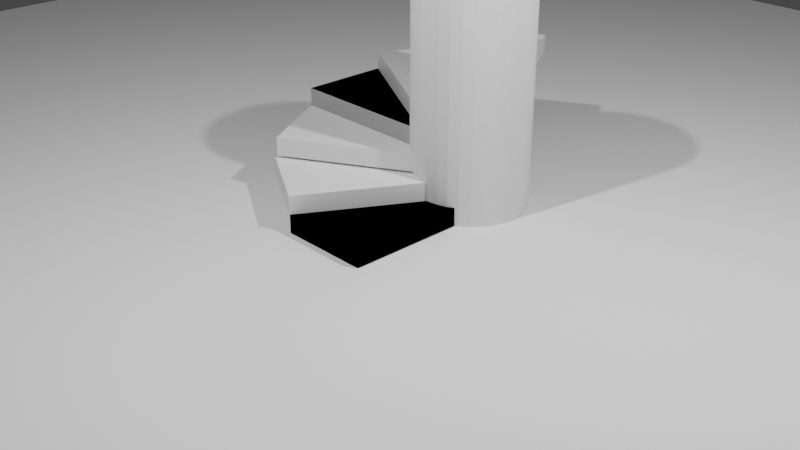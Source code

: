 # Source: Staiers.blend  (saved by Blender 2.81.16; exported with 4.5.12 LTS)
import bpy
from mathutils import Matrix  # noqa: F401  (used for matrix-valued properties, if any)

bpy.ops.wm.read_factory_settings(use_empty=True)
scene = bpy.context.scene
scene.name = 'Scene'

# ---- collections
col_collection = bpy.data.collections.new('Collection'); scene.collection.children.link(col_collection)
col_stairs = bpy.data.collections.new('Stairs'); scene.collection.children.link(col_stairs)

# ---- materials (node trees are filled in below, after node groups)
mat_material = bpy.data.materials.new('Material')
mat_material.alpha_threshold = 0.0
mat_material.use_transparent_shadow = False
mat_material.line_color = (0.0, 0.0, 0.0, 1.0)

# ---- material node trees
mat_material.use_nodes = True; mat_material.node_tree.nodes.clear()
_N = mat_material.node_tree.nodes; _L = mat_material.node_tree.links
n0 = _N.new('ShaderNodeOutputMaterial'); n0.name = 'Material Output'; n0.location = (300, 300)
n1 = _N.new('ShaderNodeBsdfPrincipled'); n1.name = 'Principled BSDF'; n1.location = (10, 300)
n1.distribution = 'GGX'
n1.subsurface_method = 'BURLEY'
n1.inputs[2].default_value = 0.4
n1.inputs[3].default_value = 1.45
n1.inputs[27].default_value = (0.0, 0.0, 0.0, 1.0)
n1.inputs[28].default_value = 1.0
_L.new(n1.outputs[0], n0.inputs[0])
n0.is_active_output = True

# ---- world
world_world = bpy.data.worlds.new('World'); scene.world = world_world
world_world.use_nodes = True; world_world.node_tree.nodes.clear()
_N = world_world.node_tree.nodes; _L = world_world.node_tree.links
n0 = _N.new('ShaderNodeOutputWorld'); n0.name = 'World Output'; n0.location = (300, 300)
n1 = _N.new('ShaderNodeBackground'); n1.name = 'Background'; n1.location = (10, 300)
n1.inputs[0].default_value = (0.05088, 0.05088, 0.05088, 1.0)
_L.new(n1.outputs[0], n0.inputs[0])
n0.is_active_output = True
world_world.color = (0.05088, 0.05088, 0.05088)
world_world.use_sun_shadow = False
world_world.sun_shadow_jitter_overblur = 0.0

# ---- cameras
cam_camera = bpy.data.cameras.new('Camera')
cam_camera.clip_end = 100.0
cam_camera.ortho_scale = 7.314

# ---- lights
light_light = bpy.data.lights.new('Light', 'POINT')
light_light.transmission_factor = 0.0
light_light.energy = 1000.0
light_light.shadow_soft_size = 0.1
light_light.shadow_maximum_resolution = 0.006
light_light.use_absolute_resolution = True
light_light_001 = bpy.data.lights.new('Light.001', 'POINT')
light_light_001.transmission_factor = 0.0
light_light_001.energy = 1000.0
light_light_001.shadow_soft_size = 0.1
light_light_001.shadow_maximum_resolution = 0.006
light_light_001.use_absolute_resolution = True

# ---- meshes
me_cylinder = bpy.data.meshes.new('Cylinder')
me_cylinder.from_pydata([(0.0, 0.6216, -1.235), (0.0, 0.6216, 1.235), (0.1213, 0.6096, -1.235), (0.1213, 0.6096, 1.235), (0.2379, 0.5743, -1.235), (0.2379, 0.5743, 1.235), (0.3453, 0.5168, -1.235), (0.3453, 0.5168, 1.235), (0.4395, 0.4395, -1.235), (0.4395, 0.4395, 1.235), (0.5168, 0.3453, -1.235), (0.5168, 0.3453, 1.235), (0.5743, 0.2379, -1.235), (0.5743, 0.2379, 1.235), (0.6096, 0.1213, -1.235), (0.6096, 0.1213, 1.235), (0.6216, 4.693e-08, -1.235), (0.6216, 4.693e-08, 1.235), (0.6096, -0.1213, -1.235), (0.6096, -0.1213, 1.235), (0.5743, -0.2379, -1.235), (0.5743, -0.2379, 1.235), (0.5168, -0.3453, -1.235), (0.5168, -0.3453, 1.235), (0.4395, -0.4395, -1.235), (0.4395, -0.4395, 1.235), (0.3453, -0.5168, -1.235), (0.3453, -0.5168, 1.235), (0.2379, -0.5743, -1.235), (0.2379, -0.5743, 1.235), (0.1213, -0.6096, -1.235), (0.1213, -0.6096, 1.235), (-2.025e-07, -0.6216, -1.235), (-2.025e-07, -0.6216, 1.235), (-0.1213, -0.6096, -1.235), (-0.1213, -0.6096, 1.235), (-0.2379, -0.5743, -1.235), (-0.2379, -0.5743, 1.235), (-0.3453, -0.5168, -1.235), (-0.3453, -0.5168, 1.235), (-0.4395, -0.4395, -1.235), (-0.4395, -0.4395, 1.235), (-0.5168, -0.3453, -1.235), (-0.5168, -0.3453, 1.235), (-0.5743, -0.2379, -1.235), (-0.5743, -0.2379, 1.235), (-0.6096, -0.1213, -1.235), (-0.6096, -0.1213, 1.235), (-0.6216, 6.002e-07, -1.235), (-0.6216, 6.002e-07, 1.235), (-0.6096, 0.1213, -1.235), (-0.6096, 0.1213, 1.235), (-0.5743, 0.2379, -1.235), (-0.5743, 0.2379, 1.235), (-0.5168, 0.3453, -1.235), (-0.5168, 0.3453, 1.235), (-0.4395, 0.4395, -1.235), (-0.4395, 0.4395, 1.235), (-0.3453, 0.5168, -1.235), (-0.3453, 0.5168, 1.235), (-0.2379, 0.5743, -1.235), (-0.2379, 0.5743, 1.235), (-0.1213, 0.6096, -1.235), (-0.1213, 0.6096, 1.235)], [], [(0, 1, 3, 2), (2, 3, 5, 4), (4, 5, 7, 6), (6, 7, 9, 8), (8, 9, 11, 10), (10, 11, 13, 12), (12, 13, 15, 14), (14, 15, 17, 16), (16, 17, 19, 18), (18, 19, 21, 20), (20, 21, 23, 22), (22, 23, 25, 24), (24, 25, 27, 26), (26, 27, 29, 28), (28, 29, 31, 30), (30, 31, 33, 32), (32, 33, 35, 34), (34, 35, 37, 36), (36, 37, 39, 38), (38, 39, 41, 40), (40, 41, 43, 42), (42, 43, 45, 44), (44, 45, 47, 46), (46, 47, 49, 48), (48, 49, 51, 50), (50, 51, 53, 52), (52, 53, 55, 54), (54, 55, 57, 56), (56, 57, 59, 58), (58, 59, 61, 60), (3, 1, 63, 61, 59, 57, 55, 53, 51, 49, 47, 45, 43, 41, 39, 37, 35, 33, 31, 29, 27, 25, 23, 21, 19, 17, 15, 13, 11, 9, 7, 5), (60, 61, 63, 62), (62, 63, 1, 0), (0, 2, 4, 6, 8, 10, 12, 14, 16, 18, 20, 22, 24, 26, 28, 30, 32, 34, 36, 38, 40, 42, 44, 46, 48, 50, 52, 54, 56, 58, 60, 62)])
_uv = me_cylinder.uv_layers.new(name='UVMap')
_uv.uv.foreach_set('vector', [1.0, 0.5, 1.0, 1.0, 0.9688, 1.0, 0.9688, 0.5, 0.9688, 0.5, 0.9688, 1.0, 0.9375, 1.0, 0.9375, 0.5, 0.9375, 0.5, 0.9375, 1.0, 0.9062, 1.0, 0.9062, 0.5, 0.9062, 0.5, 0.9062, 1.0, 0.875, 1.0, 0.875, 0.5, 0.875, 0.5, 0.875, 1.0, 0.8438, 1.0, 0.8438, 0.5, 0.8438, 0.5, 0.8438, 1.0, 0.8125, 1.0, 0.8125, 0.5, 0.8125, 0.5, 0.8125, 1.0, 0.7812, 1.0, 0.7812, 0.5, 0.7812, 0.5, 0.7812, 1.0, 0.75, 1.0, 0.75, 0.5, 0.75, 0.5, 0.75, 1.0, 0.7188, 1.0, 0.7188, 0.5, 0.7188, 0.5, 0.7188, 1.0, 0.6875, 1.0, 0.6875, 0.5, 0.6875, 0.5, 0.6875, 1.0, 0.6562, 1.0, 0.6562, 0.5, 0.6562, 0.5, 0.6562, 1.0, 0.625, 1.0, 0.625, 0.5, 0.625, 0.5, 0.625, 1.0, 0.5938, 1.0, 0.5938, 0.5, 0.5938, 0.5, 0.5938, 1.0, 0.5625, 1.0, 0.5625, 0.5, 0.5625, 0.5, 0.5625, 1.0, 0.5312, 1.0, 0.5312, 0.5, 0.5312, 0.5, 0.5312, 1.0, 0.5, 1.0, 0.5, 0.5, 0.5, 0.5, 0.5, 1.0, 0.4688, 1.0, 0.4688, 0.5, 0.4688, 0.5, 0.4688, 1.0, 0.4375, 1.0, 0.4375, 0.5, 0.4375, 0.5, 0.4375, 1.0, 0.4062, 1.0, 0.4062, 0.5, 0.4062, 0.5, 0.4062, 1.0, 0.375, 1.0, 0.375, 0.5, 0.375, 0.5, 0.375, 1.0, 0.3438, 1.0, 0.3438, 0.5, 0.3438, 0.5, 0.3438, 1.0, 0.3125, 1.0, 0.3125, 0.5, 0.3125, 0.5, 0.3125, 1.0, 0.2812, 1.0, 0.2812, 0.5, 0.2812, 0.5, 0.2812, 1.0, 0.25, 1.0, 0.25, 0.5, 0.25, 0.5, 0.25, 1.0, 0.2188, 1.0, 0.2188, 0.5, 0.2188, 0.5, 0.2188, 1.0, 0.1875, 1.0, 0.1875, 0.5, 0.1875, 0.5, 0.1875, 1.0, 0.1562, 1.0, 0.1562, 0.5, 0.1562, 0.5, 0.1562, 1.0, 0.125, 1.0, 0.125, 0.5, 0.125, 0.5, 0.125, 1.0, 0.09375, 1.0, 0.09375, 0.5, 0.09375, 0.5, 0.09375, 1.0, 0.0625, 1.0, 0.0625, 0.5, 0.2968, 0.4854, 0.25, 0.49, 0.2032, 0.4854, 0.1582, 0.4717, 0.1167, 0.4496, 0.08029, 0.4197, 0.05045, 0.3833, 0.02827, 0.3418, 0.01461, 0.2968, 0.01, 0.25, 0.01461, 0.2032, 0.02827, 0.1582, 0.05045, 0.1167, 0.08029, 0.08029, 0.1167, 0.05045, 0.1582, 0.02827, 0.2032, 0.01461, 0.25, 0.01, 0.2968, 0.01461, 0.3418, 0.02827, 0.3833, 0.05045, 0.4197, 0.08029, 0.4496, 0.1167, 0.4717, 0.1582, 0.4854, 0.2032, 0.49, 0.25, 0.4854, 0.2968, 0.4717, 0.3418, 0.4496, 0.3833, 0.4197, 0.4197, 0.3833, 0.4496, 0.3418, 0.4717, 0.0625, 0.5, 0.0625, 1.0, 0.03125, 1.0, 0.03125, 0.5, 0.03125, 0.5, 0.03125, 1.0, 0.0, 1.0, 0.0, 0.5, 0.75, 0.49, 0.7968, 0.4854, 0.8418, 0.4717, 0.8833, 0.4496, 0.9197, 0.4197, 0.9496, 0.3833, 0.9717, 0.3418, 0.9854, 0.2968, 0.99, 0.25, 0.9854, 0.2032, 0.9717, 0.1582, 0.9496, 0.1167, 0.9197, 0.08029, 0.8833, 0.05045, 0.8418, 0.02827, 0.7968, 0.01461, 0.75, 0.01, 0.7032, 0.01461, 0.6582, 0.02827, 0.6167, 0.05045, 0.5803, 0.08029, 0.5504, 0.1167, 0.5283, 0.1582, 0.5146, 0.2032, 0.51, 0.25, 0.5146, 0.2968, 0.5283, 0.3418, 0.5504, 0.3833, 0.5803, 0.4197, 0.6167, 0.4496, 0.6582, 0.4717, 0.7032, 0.4854])
me_cylinder.use_remesh_fix_poles = True
me_cylinder.use_remesh_preserve_attributes = False
me_cylinder.use_mirror_vertex_groups = False
me_cylinder.update()
me_plane = bpy.data.meshes.new('Plane')
me_plane.from_pydata([(-10.06, -10.06, 0.0), (10.06, -10.06, 0.0), (-10.06, 10.06, 0.0), (10.06, 10.06, 0.0)], [], [(0, 1, 3, 2)])
_uv = me_plane.uv_layers.new(name='UVMap')
_uv.uv.foreach_set('vector', [0.0, 0.0, 1.0, 0.0, 1.0, 1.0, 0.0, 1.0])
me_plane.use_remesh_fix_poles = True
me_plane.use_remesh_preserve_attributes = False
me_plane.use_mirror_vertex_groups = False
me_plane.update()
me_cube = bpy.data.meshes.new('Cube')
me_cube.from_pydata([(0.5, 1.0, 0.1), (0.5, 1.0, -0.1), (0.5, -1.0, 0.1), (0.5, -1.0, -0.1), (-0.5, 1.0, 0.1), (-0.5, 1.0, -0.1), (-0.5, -1.0, 0.1), (-0.5, -1.0, -0.1)], [], [(0, 4, 6, 2), (3, 2, 6, 7), (7, 6, 4, 5), (5, 1, 3, 7), (1, 0, 2, 3), (5, 4, 0, 1)])
_uv = me_cube.uv_layers.new(name='UVMap')
_uv.uv.foreach_set('vector', [0.625, 0.5, 0.875, 0.5, 0.875, 0.75, 0.625, 0.75, 0.375, 0.75, 0.625, 0.75, 0.625, 1.0, 0.375, 1.0, 0.375, 0.0, 0.625, 0.0, 0.625, 0.25, 0.375, 0.25, 0.125, 0.5, 0.375, 0.5, 0.375, 0.75, 0.125, 0.75, 0.375, 0.5, 0.625, 0.5, 0.625, 0.75, 0.375, 0.75, 0.375, 0.25, 0.625, 0.25, 0.625, 0.5, 0.375, 0.5])
me_cube.materials.append(mat_material)
me_cube.use_remesh_preserve_volume = False
me_cube.use_remesh_preserve_attributes = False
me_cube.use_mirror_vertex_groups = False
me_cube.update()
me_cube_005 = bpy.data.meshes.new('Cube.005')
me_cube_005.from_pydata([(0.933, 0.616, 0.1), (0.933, 0.616, -0.1), (-0.06699, -1.116, 0.1), (-0.06699, -1.116, -0.1), (0.06699, 1.116, 0.1), (0.06699, 1.116, -0.1), (-0.933, -0.616, 0.1), (-0.933, -0.616, -0.1)], [], [(0, 4, 6, 2), (3, 2, 6, 7), (7, 6, 4, 5), (5, 1, 3, 7), (1, 0, 2, 3), (5, 4, 0, 1)])
_uv = me_cube_005.uv_layers.new(name='UVMap')
_uv.uv.foreach_set('vector', [0.625, 0.5, 0.875, 0.5, 0.875, 0.75, 0.625, 0.75, 0.375, 0.75, 0.625, 0.75, 0.625, 1.0, 0.375, 1.0, 0.375, 0.0, 0.625, 0.0, 0.625, 0.25, 0.375, 0.25, 0.125, 0.5, 0.375, 0.5, 0.375, 0.75, 0.125, 0.75, 0.375, 0.5, 0.625, 0.5, 0.625, 0.75, 0.375, 0.75, 0.375, 0.25, 0.625, 0.25, 0.625, 0.5, 0.375, 0.5])
me_cube_005.materials.append(mat_material)
me_cube_005.use_remesh_preserve_volume = False
me_cube_005.use_remesh_preserve_attributes = False
me_cube_005.use_mirror_vertex_groups = False
me_cube_005.update()
me_cube_006 = bpy.data.meshes.new('Cube.006')
me_cube_006.from_pydata([(1.116, 0.06699, 0.1), (1.116, 0.06699, -0.1), (-0.616, -0.933, 0.1), (-0.616, -0.933, -0.1), (0.616, 0.933, 0.1), (0.616, 0.933, -0.1), (-1.116, -0.06699, 0.1), (-1.116, -0.06699, -0.1)], [], [(0, 4, 6, 2), (3, 2, 6, 7), (7, 6, 4, 5), (5, 1, 3, 7), (1, 0, 2, 3), (5, 4, 0, 1)])
_uv = me_cube_006.uv_layers.new(name='UVMap')
_uv.uv.foreach_set('vector', [0.625, 0.5, 0.875, 0.5, 0.875, 0.75, 0.625, 0.75, 0.375, 0.75, 0.625, 0.75, 0.625, 1.0, 0.375, 1.0, 0.375, 0.0, 0.625, 0.0, 0.625, 0.25, 0.375, 0.25, 0.125, 0.5, 0.375, 0.5, 0.375, 0.75, 0.125, 0.75, 0.375, 0.5, 0.625, 0.5, 0.625, 0.75, 0.375, 0.75, 0.375, 0.25, 0.625, 0.25, 0.625, 0.5, 0.375, 0.5])
me_cube_006.materials.append(mat_material)
me_cube_006.use_remesh_preserve_volume = False
me_cube_006.use_remesh_preserve_attributes = False
me_cube_006.use_mirror_vertex_groups = False
me_cube_006.update()
me_cube_007 = bpy.data.meshes.new('Cube.007')
me_cube_007.from_pydata([(0.9999, -0.5001, 0.1), (0.9999, -0.5001, -0.1), (-1.0, -0.4999, 0.1), (-1.0, -0.4999, -0.1), (1.0, 0.4999, 0.1), (1.0, 0.4999, -0.1), (-0.9999, 0.5001, 0.1), (-0.9999, 0.5001, -0.1)], [], [(0, 4, 6, 2), (3, 2, 6, 7), (7, 6, 4, 5), (5, 1, 3, 7), (1, 0, 2, 3), (5, 4, 0, 1)])
_uv = me_cube_007.uv_layers.new(name='UVMap')
_uv.uv.foreach_set('vector', [0.625, 0.5, 0.875, 0.5, 0.875, 0.75, 0.625, 0.75, 0.375, 0.75, 0.625, 0.75, 0.625, 1.0, 0.375, 1.0, 0.375, 0.0, 0.625, 0.0, 0.625, 0.25, 0.375, 0.25, 0.125, 0.5, 0.375, 0.5, 0.375, 0.75, 0.125, 0.75, 0.375, 0.5, 0.625, 0.5, 0.625, 0.75, 0.375, 0.75, 0.375, 0.25, 0.625, 0.25, 0.625, 0.5, 0.375, 0.5])
me_cube_007.materials.append(mat_material)
me_cube_007.use_remesh_preserve_volume = False
me_cube_007.use_remesh_preserve_attributes = False
me_cube_007.use_mirror_vertex_groups = False
me_cube_007.update()
me_cube_009 = bpy.data.meshes.new('Cube.009')
me_cube_009.from_pydata([(0.6159, -0.9331, 0.1), (0.6159, -0.9331, -0.1), (-1.116, 0.06713, 0.1), (-1.116, 0.06713, -0.1), (1.116, -0.06713, 0.1), (1.116, -0.06713, -0.1), (-0.6159, 0.9331, 0.1), (-0.6159, 0.9331, -0.1)], [], [(0, 4, 6, 2), (3, 2, 6, 7), (7, 6, 4, 5), (5, 1, 3, 7), (1, 0, 2, 3), (5, 4, 0, 1)])
_uv = me_cube_009.uv_layers.new(name='UVMap')
_uv.uv.foreach_set('vector', [0.625, 0.5, 0.875, 0.5, 0.875, 0.75, 0.625, 0.75, 0.375, 0.75, 0.625, 0.75, 0.625, 1.0, 0.375, 1.0, 0.375, 0.0, 0.625, 0.0, 0.625, 0.25, 0.375, 0.25, 0.125, 0.5, 0.375, 0.5, 0.375, 0.75, 0.125, 0.75, 0.375, 0.5, 0.625, 0.5, 0.625, 0.75, 0.375, 0.75, 0.375, 0.25, 0.625, 0.25, 0.625, 0.5, 0.375, 0.5])
me_cube_009.materials.append(mat_material)
me_cube_009.use_remesh_preserve_volume = False
me_cube_009.use_remesh_preserve_attributes = False
me_cube_009.use_mirror_vertex_groups = False
me_cube_009.update()
me_cube_010 = bpy.data.meshes.new('Cube.010')
me_cube_010.from_pydata([(0.06684, -1.116, 0.1), (0.06684, -1.116, -0.1), (-0.9329, 0.6161, 0.1), (-0.9329, 0.6161, -0.1), (0.9329, -0.6161, 0.1), (0.9329, -0.6161, -0.1), (-0.06684, 1.116, 0.1), (-0.06684, 1.116, -0.1)], [], [(0, 4, 6, 2), (3, 2, 6, 7), (7, 6, 4, 5), (5, 1, 3, 7), (1, 0, 2, 3), (5, 4, 0, 1)])
_uv = me_cube_010.uv_layers.new(name='UVMap')
_uv.uv.foreach_set('vector', [0.625, 0.5, 0.875, 0.5, 0.875, 0.75, 0.625, 0.75, 0.375, 0.75, 0.625, 0.75, 0.625, 1.0, 0.375, 1.0, 0.375, 0.0, 0.625, 0.0, 0.625, 0.25, 0.375, 0.25, 0.125, 0.5, 0.375, 0.5, 0.375, 0.75, 0.125, 0.75, 0.375, 0.5, 0.625, 0.5, 0.625, 0.75, 0.375, 0.75, 0.375, 0.25, 0.625, 0.25, 0.625, 0.5, 0.375, 0.5])
me_cube_010.materials.append(mat_material)
me_cube_010.use_remesh_preserve_volume = False
me_cube_010.use_remesh_preserve_attributes = False
me_cube_010.use_mirror_vertex_groups = False
me_cube_010.update()
me_cube_004 = bpy.data.meshes.new('Cube.004')
me_cube_004.from_pydata([(0.5, 1.0, 0.1), (0.5, 1.0, -0.1), (0.5, -1.0, 0.1), (0.5, -1.0, -0.1), (-0.5, 1.0, 0.1), (-0.5, 1.0, -0.1), (-0.5, -1.0, 0.1), (-0.5, -1.0, -0.1)], [], [(0, 4, 6, 2), (3, 2, 6, 7), (7, 6, 4, 5), (5, 1, 3, 7), (1, 0, 2, 3), (5, 4, 0, 1)])
_uv = me_cube_004.uv_layers.new(name='UVMap')
_uv.uv.foreach_set('vector', [0.625, 0.5, 0.875, 0.5, 0.875, 0.75, 0.625, 0.75, 0.375, 0.75, 0.625, 0.75, 0.625, 1.0, 0.375, 1.0, 0.375, 0.0, 0.625, 0.0, 0.625, 0.25, 0.375, 0.25, 0.125, 0.5, 0.375, 0.5, 0.375, 0.75, 0.125, 0.75, 0.375, 0.5, 0.625, 0.5, 0.625, 0.75, 0.375, 0.75, 0.375, 0.25, 0.625, 0.25, 0.625, 0.5, 0.375, 0.5])
me_cube_004.materials.append(mat_material)
me_cube_004.use_remesh_preserve_volume = False
me_cube_004.use_remesh_preserve_attributes = False
me_cube_004.use_mirror_vertex_groups = False
me_cube_004.update()
me_cube_008 = bpy.data.meshes.new('Cube.008')
me_cube_008.from_pydata([(0.9999, -0.5001, 0.1), (0.9999, -0.5001, -0.1), (-1.0, -0.4999, 0.1), (-1.0, -0.4999, -0.1), (1.0, 0.4999, 0.1), (1.0, 0.4999, -0.1), (-0.9999, 0.5001, 0.1), (-0.9999, 0.5001, -0.1)], [], [(0, 4, 6, 2), (3, 2, 6, 7), (7, 6, 4, 5), (5, 1, 3, 7), (1, 0, 2, 3), (5, 4, 0, 1)])
_uv = me_cube_008.uv_layers.new(name='UVMap')
_uv.uv.foreach_set('vector', [0.625, 0.5, 0.875, 0.5, 0.875, 0.75, 0.625, 0.75, 0.375, 0.75, 0.625, 0.75, 0.625, 1.0, 0.375, 1.0, 0.375, 0.0, 0.625, 0.0, 0.625, 0.25, 0.375, 0.25, 0.125, 0.5, 0.375, 0.5, 0.375, 0.75, 0.125, 0.75, 0.375, 0.5, 0.625, 0.5, 0.625, 0.75, 0.375, 0.75, 0.375, 0.25, 0.625, 0.25, 0.625, 0.5, 0.375, 0.5])
me_cube_008.materials.append(mat_material)
me_cube_008.use_remesh_preserve_volume = False
me_cube_008.use_remesh_preserve_attributes = False
me_cube_008.use_mirror_vertex_groups = False
me_cube_008.update()

# ---- objects
ob_light = bpy.data.objects.new('Light', light_light)
ob_camera = bpy.data.objects.new('Camera', cam_camera)
ob_light_001 = bpy.data.objects.new('Light.001', light_light_001)
ob_cylinder = bpy.data.objects.new('Cylinder', me_cylinder)
ob_ground = bpy.data.objects.new('Ground', me_plane)
ob_stair = bpy.data.objects.new('Stair', me_cube)
ob_stair_002 = bpy.data.objects.new('Stair.002', me_cube_005)
ob_stair_003 = bpy.data.objects.new('Stair.003', me_cube_006)
ob_stair_004 = bpy.data.objects.new('Stair.004', me_cube_007)
ob_stair_006 = bpy.data.objects.new('Stair.006', me_cube_009)
ob_stair_007 = bpy.data.objects.new('Stair.007', me_cube_010)
ob_stair_001 = bpy.data.objects.new('Stair.001', me_cube_004)
ob_stair_005 = bpy.data.objects.new('Stair.005', me_cube_008)

# ---- transforms, parenting, visibility, modifiers, constraints
ob_light.location = (4.076, 1.005, 5.904)
ob_light.rotation_euler = (0.6503, 0.05522, 1.866)
ob_light.lock_rotations_4d = False
ob_light.empty_display_type = 'ARROWS'
ob_light.color = (0.0, 0.0, 0.0, 0.0)
ob_light.lineart.crease_threshold = 0.0
ob_camera.location = (7.359, -6.926, 4.958)
ob_camera.rotation_euler = (1.109, 0.0, 0.8149)
ob_camera.lock_rotations_4d = False
ob_camera.empty_display_type = 'ARROWS'
ob_camera.color = (0.0, 0.0, 0.0, 0.0)
ob_camera.display_type = 'WIRE'
ob_camera.lineart.crease_threshold = 0.0
ob_light_001.location = (0.1613, -3.186, 6.529)
ob_light_001.rotation_euler = (0.6503, 0.05522, 0.2955)
ob_light_001.lock_rotations_4d = False
ob_light_001.empty_display_type = 'ARROWS'
ob_light_001.color = (0.0, 0.0, 0.0, 0.0)
ob_light_001.lineart.crease_threshold = 0.0
ob_cylinder.location = (0.1903, 0.8204, 1.235)
ob_cylinder.lineart.crease_threshold = 0.0
ob_ground.location = (0.0, 0.0, 0.0)
ob_ground.lineart.crease_threshold = 0.0
ob_stair.location = (0.0, 0.0, 0.1)
ob_stair.lock_rotations_4d = False
ob_stair.empty_display_type = 'ARROWS'
ob_stair.lineart.crease_threshold = 0.0
ob_stair_002.location = (-0.4363, 0.1165, 0.3006)
ob_stair_002.lock_rotations_4d = False
ob_stair_002.empty_display_type = 'ARROWS'
ob_stair_002.lineart.crease_threshold = 0.0
ob_stair_003.location = (-0.7254, 0.4424, 0.5242)
ob_stair_003.lock_rotations_4d = False
ob_stair_003.empty_display_type = 'ARROWS'
ob_stair_003.lineart.crease_threshold = 0.0
ob_stair_004.location = (-0.8436, 0.8903, 0.7255)
ob_stair_004.lock_rotations_4d = False
ob_stair_004.empty_display_type = 'ARROWS'
ob_stair_004.lineart.crease_threshold = 0.0
ob_stair_006.location = (-0.7271, 1.327, 0.9261)
ob_stair_006.lock_rotations_4d = False
ob_stair_006.empty_display_type = 'ARROWS'
ob_stair_006.lineart.crease_threshold = 0.0
ob_stair_007.location = (-0.4012, 1.616, 1.15)
ob_stair_007.lock_rotations_4d = False
ob_stair_007.empty_display_type = 'ARROWS'
ob_stair_007.lineart.crease_threshold = 0.0
ob_stair_001.location = (0.0, 0.0, 0.1)
ob_stair_001.lock_rotations_4d = False
ob_stair_001.empty_display_type = 'ARROWS'
ob_stair_001.lineart.crease_threshold = 0.0
ob_stair_005.location = (-0.8436, 0.8903, 0.7255)
ob_stair_005.lock_rotations_4d = False
ob_stair_005.empty_display_type = 'ARROWS'
ob_stair_005.lineart.crease_threshold = 0.0

# ---- collection membership
col_collection.objects.link(ob_light)
col_collection.objects.link(ob_camera)
col_collection.objects.link(ob_light_001)
col_collection.objects.link(ob_cylinder)
col_collection.objects.link(ob_ground)
col_stairs.objects.link(ob_stair)
col_stairs.objects.link(ob_stair_002)
col_stairs.objects.link(ob_stair_003)
col_stairs.objects.link(ob_stair_004)
col_stairs.objects.link(ob_stair_006)
col_stairs.objects.link(ob_stair_007)
col_stairs.objects.link(ob_stair_001)
col_stairs.objects.link(ob_stair_005)

# ---- scene / render settings (as saved in the file)
scene.camera = ob_camera
scene.frame_start = 1; scene.frame_end = 250; scene.frame_set(1)
scene.render.engine = 'BLENDER_EEVEE_NEXT'
scene.cycles.use_denoising = False
scene.cycles.samples = 128
scene.cycles.sampling_pattern = 'TABULATED_SOBOL'
scene.cycles.use_adaptive_sampling = False
scene.cycles.use_light_tree = False
scene.view_settings.view_transform = 'Filmic'
bpy.context.view_layer.update()
